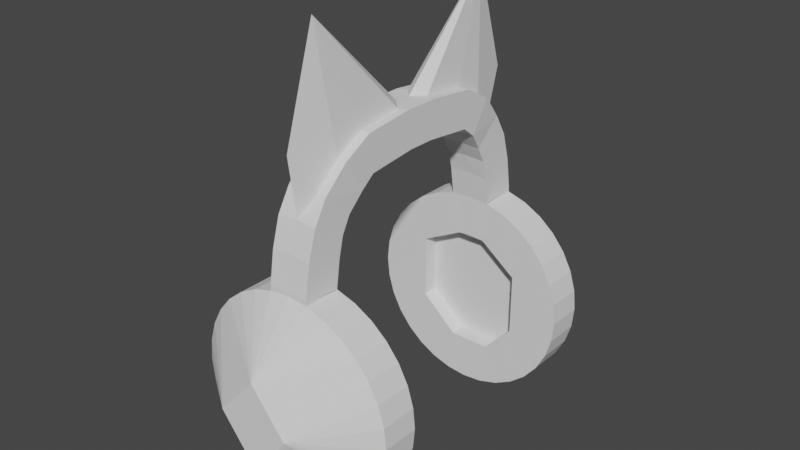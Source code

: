 # Source: casti1.blend  (saved by Blender 3.6.13; exported with 4.5.12 LTS)
import bpy
from mathutils import Matrix  # noqa: F401  (used for matrix-valued properties, if any)

bpy.ops.wm.read_factory_settings(use_empty=True)
scene = bpy.context.scene
scene.name = 'Scene'

# ---- collections
col_collection = bpy.data.collections.new('Collection'); scene.collection.children.link(col_collection)

# ---- world
world_world = bpy.data.worlds.new('World'); scene.world = world_world
world_world.use_nodes = True; world_world.node_tree.nodes.clear()
_N = world_world.node_tree.nodes; _L = world_world.node_tree.links
n0 = _N.new('ShaderNodeOutputWorld'); n0.name = 'World Output'; n0.location = (300, 300)
n1 = _N.new('ShaderNodeBackground'); n1.name = 'Background'; n1.location = (10, 300)
n1.inputs[0].default_value = (0.05088, 0.05088, 0.05088, 1.0)
_L.new(n1.outputs[0], n0.inputs[0])
n0.is_active_output = True
world_world.color = (0.05088, 0.05088, 0.05088)
world_world.use_sun_shadow = False
world_world.sun_shadow_jitter_overblur = 0.0

# ---- meshes
me_circle = bpy.data.meshes.new('Circle')
me_circle.from_pydata([(0.0, 0.5968, 1.013), (-0.1951, 0.5776, 1.013), (-0.3827, 0.5207, 1.013), (-0.5556, 0.4283, 1.013), (-0.7071, 0.304, 1.013), (-0.8315, 0.1524, 1.013), (-0.9239, -0.02047, 1.013), (-0.9808, -0.2081, 1.013), (-1.0, -0.4032, 1.013), (-0.9808, -0.5982, 1.013), (-0.9239, -0.7858, 1.013), (-0.8315, -0.9587, 1.013), (-0.7071, -1.11, 1.013), (-0.5556, -1.235, 1.013), (-0.3827, -1.327, 1.013), (-0.1951, -1.384, 1.013), (0.0, -1.002, 1.014), (0.1951, -1.384, 1.013), (0.3827, -1.327, 1.013), (0.5556, -1.235, 1.013), (0.7071, -1.11, 1.013), (0.8315, -0.9587, 1.013), (0.9239, -0.7858, 1.013), (0.9808, -0.5982, 1.013), (1.0, -0.4032, 1.013), (0.9808, -0.2081, 1.013), (0.9239, -0.02047, 1.013), (0.8315, 0.1524, 1.013), (0.7071, 0.304, 1.013), (0.5556, 0.4283, 1.013), (0.3827, 0.5207, 1.013), (0.1951, 0.5776, 1.013), (0.0, 0.596, 1.365), (-0.1951, 0.5768, 1.365), (-0.3827, 0.5199, 1.365), (-0.5556, 0.4275, 1.365), (-0.7071, 0.3032, 1.365), (-0.8315, 0.1516, 1.365), (-0.9239, -0.02127, 1.365), (-0.9808, -0.2089, 1.365), (-1.0, -0.404, 1.365), (-0.9808, -0.599, 1.365), (-0.9239, -0.7866, 1.365), (-0.8315, -0.9595, 1.365), (-0.7071, -1.111, 1.365), (-0.5556, -1.235, 1.365), (-0.3827, -1.328, 1.365), (-0.1951, -1.385, 1.365), (0.0, -1.404, 1.365), (0.1951, -1.385, 1.365), (0.3827, -1.328, 1.365), (0.5556, -1.235, 1.365), (0.7071, -1.111, 1.365), (0.8315, -0.9595, 1.365), (0.9239, -0.7866, 1.365), (0.9808, -0.599, 1.365), (1.0, -0.404, 1.365), (0.9808, -0.2089, 1.365), (0.9239, -0.02127, 1.365), (0.8315, 0.1516, 1.365), (0.7071, 0.3032, 1.365), (0.5556, 0.4275, 1.365), (0.3827, 0.5199, 1.365), (0.1951, 0.5768, 1.365), (0.0, -1.398, 1.013), (-0.1951, -1.379, 1.016), (0.1951, -1.379, 1.016), (0.0, -1.451, 1.361), (-0.1951, -1.432, 1.364), (0.1951, -1.432, 1.364), (0.0, -1.664, 0.9729), (-0.1951, -1.645, 0.978), (0.1951, -1.645, 0.978), (0.0, -1.756, 1.312), (-0.1951, -1.738, 1.317), (0.1951, -1.738, 1.317), (0.0, -1.852, 0.9238), (-0.1951, -1.836, 0.9333), (0.1951, -1.836, 0.9333), (0.0, -2.027, 1.229), (-0.1951, -2.01, 1.239), (0.1951, -2.01, 1.239), (0.0, -2.003, 0.8395), (-0.1951, -1.989, 0.8525), (0.1951, -1.989, 0.8525), (0.0, -2.242, 1.098), (-0.1951, -2.227, 1.111), (0.1951, -2.227, 1.111), (0.0284, -2.168, 0.7105), (-0.1667, -2.158, 0.7268), (0.2235, -2.158, 0.7268), (0.0284, -2.468, 0.8939), (-0.1667, -2.458, 0.9102), (0.2235, -2.458, 0.9102), (0.0284, -2.263, 0.5772), (-0.1667, -2.261, 0.5963), (0.2235, -2.261, 0.5963), (0.0284, -2.613, 0.6144), (-0.1667, -2.611, 0.6335), (0.2235, -2.611, 0.6335), (0.0284, -2.295, 0.2776), (-0.1667, -2.293, 0.2967), (0.2235, -2.293, 0.2967), (0.0284, -2.645, 0.3148), (-0.1667, -2.643, 0.3339), (0.2235, -2.643, 0.3339), (0.0284, -2.313, 0.1042), (-0.1667, -2.311, 0.1233), (0.2235, -2.311, 0.1233), (0.0284, -2.663, 0.07503), (-0.1667, -2.661, 0.1605), (0.2235, -2.661, 0.1605), (0.0284, -2.312, 0.0), (-0.1667, -2.31, 0.0), (0.2235, -2.31, 0.0), (0.0284, -2.662, 0.0), (-0.1667, -2.66, 0.0), (0.2235, -2.66, 0.0), (0.1036, -0.9921, 1.014), (0.1036, -1.394, 1.365), (0.1036, -1.388, 1.015), (0.1036, -1.441, 1.363), (0.1036, -1.654, 0.9756), (0.1036, -1.747, 1.315), (0.1036, -1.843, 0.9288), (0.1036, -2.018, 1.234), (0.1036, -1.995, 0.8464), (0.1036, -2.234, 1.105), (0.132, -2.163, 0.7191), (0.132, -2.463, 0.9026), (0.132, -2.262, 0.5873), (0.132, -2.612, 0.6245), (0.132, -2.294, 0.2878), (0.132, -2.644, 0.325), (0.132, -2.312, 0.1143), (0.132, -2.662, 0.1907), (0.132, -2.311, 0.0), (0.132, -2.661, 0.0), (-0.1035, -0.9921, 1.014), (-0.1035, -1.394, 1.365), (-0.1035, -1.388, 1.015), (-0.1035, -1.441, 1.363), (-0.1035, -1.654, 0.9756), (-0.1035, -1.747, 1.315), (-0.1035, -1.843, 0.9288), (-0.1035, -2.018, 1.234), (-0.1035, -1.995, 0.8464), (-0.1035, -2.234, 1.105), (-0.07511, -2.163, 0.7191), (-0.07511, -2.463, 0.9026), (-0.07511, -2.262, 0.5873), (-0.07511, -2.612, 0.6245), (-0.07511, -2.294, 0.2878), (-0.07511, -2.644, 0.325), (-0.07511, -2.312, 0.1143), (-0.07511, -2.662, 0.1907), (-0.07511, -2.311, 0.0), (-0.07511, -2.661, 0.0), (0.0284, -3.596, 1.024), (0.0284, -2.604, 1.334), (0.0, -0.8223, 1.813), (0.333, -0.405, 1.811), (0.0, 0.06689, 1.81), (-0.372, -0.405, 1.811), (-0.5133, -0.7835, 1.015), (-0.5133, -0.1594, 1.016), (-0.1528, 0.1597, 1.017), (0.2461, 0.1597, 1.017), (0.516, -0.1366, 1.016), (0.516, -0.7192, 1.015), (-0.1035, -0.9925, 1.173), (-0.5133, -0.7839, 1.174), (-0.5133, -0.1597, 1.175), (-0.1528, 0.1594, 1.176), (0.2461, 0.1594, 1.176), (0.516, -0.1369, 1.175), (0.516, -0.7196, 1.174), (0.1603, -0.9921, 1.014), (0.1603, -0.9925, 1.173)], [], [(15, 47, 46, 14), (2, 34, 33, 1), (29, 61, 60, 28), (119, 121, 69, 49), (3, 35, 34, 2), (30, 62, 61, 29), (138, 140, 65, 15), (4, 36, 35, 3), (31, 63, 62, 30), (18, 50, 49, 17), (5, 37, 36, 4), (0, 32, 63, 31), (19, 51, 50, 18), (6, 38, 37, 5), (20, 52, 51, 19), (7, 39, 38, 6), (21, 53, 52, 20), (8, 40, 39, 7), (22, 54, 53, 21), (9, 41, 40, 8), (23, 55, 54, 22), (10, 42, 41, 9), (24, 56, 55, 23), (11, 43, 42, 10), (25, 57, 56, 24), (12, 44, 43, 11), (26, 58, 57, 25), (13, 45, 44, 12), (27, 59, 58, 26), (14, 46, 45, 13), (1, 33, 32, 0), (28, 60, 59, 27), (120, 122, 70, 64), (121, 123, 75, 69), (49, 69, 66, 17), (118, 120, 64, 16), (139, 141, 67, 48), (15, 65, 68, 47), (71, 77, 80, 74), (75, 81, 78, 72), (69, 75, 72, 66), (65, 71, 74, 68), (141, 143, 73, 67), (140, 142, 71, 65), (77, 83, 86, 80), (81, 87, 84, 78), (143, 145, 79, 73), (142, 144, 77, 71), (123, 125, 81, 75), (122, 124, 76, 70), (126, 128, 88, 82), (127, 129, 93, 87), (145, 147, 85, 79), (144, 146, 83, 77), (125, 127, 87, 81), (124, 126, 82, 76), (149, 151, 97, 91), (89, 95, 98, 92), (87, 93, 90, 84), (83, 89, 92, 86), (147, 149, 91, 85), (146, 148, 89, 83), (130, 132, 100, 94), (131, 133, 105, 99), (148, 150, 95, 89), (129, 131, 99, 93), (128, 130, 94, 88), (93, 99, 96, 90), (152, 154, 107, 101), (153, 155, 109, 103), (99, 105, 102, 96), (95, 101, 104, 98), (151, 153, 103, 97), (150, 152, 101, 95), (111, 117, 114, 108), (134, 136, 112, 106), (133, 135, 111, 105), (132, 134, 106, 100), (105, 111, 108, 102), (101, 107, 110, 104), (156, 157, 116, 113), (136, 137, 115, 112), (107, 113, 116, 110), (155, 157, 115, 109), (154, 156, 113, 107), (135, 137, 117, 111), (109, 115, 137, 135), (114, 117, 137, 136), (102, 108, 134, 132), (103, 109, 135, 133), (108, 114, 136, 134), (90, 96, 130, 128), (91, 97, 131, 129), (97, 103, 133, 131), (96, 102, 132, 130), (78, 84, 126, 124), (79, 85, 127, 125), (85, 91, 129, 127), (84, 90, 128, 126), (72, 78, 124, 122), (73, 79, 125, 123), (17, 66, 120, 118), (67, 73, 123, 121), (66, 72, 122, 120), (48, 67, 121, 119), (106, 112, 156, 154), (110, 116, 157, 155), (112, 115, 157, 156), (94, 100, 152, 150), (98, 104, 153, 151), (104, 110, 155, 153), (100, 106, 154, 152), (88, 94, 150, 148), (82, 88, 148, 146), (86, 92, 149, 147), (92, 98, 151, 149), (76, 82, 146, 144), (80, 86, 147, 145), (70, 76, 144, 142), (74, 80, 145, 143), (64, 70, 142, 140), (68, 74, 143, 141), (47, 68, 141, 139), (16, 64, 140, 138), (79, 159, 127), (127, 159, 129), (159, 158, 129), (158, 131, 129), (131, 158, 133), (133, 158, 135), (135, 158, 109), (158, 155, 109), (147, 159, 79), (147, 149, 159), (97, 158, 149), (159, 149, 158), (158, 97, 153), (158, 153, 155), (161, 162, 163, 160), (48, 119, 160), (119, 49, 160), (49, 50, 160), (55, 56, 161), (54, 55, 161), (53, 54, 161), (50, 51, 160), (52, 53, 161), (52, 161, 160, 51), (61, 162, 161, 60), (61, 62, 162), (62, 63, 162), (63, 32, 162), (59, 60, 161), (58, 59, 161), (57, 58, 161), (56, 57, 161), (36, 163, 162, 35), (34, 35, 162), (33, 34, 162), (32, 33, 162), (36, 37, 163), (37, 38, 163), (38, 39, 163), (39, 40, 163), (44, 160, 163, 43), (42, 43, 163), (41, 42, 163), (40, 41, 163), (44, 45, 160), (45, 46, 160), (46, 47, 160), (47, 139, 160), (139, 48, 160), (169, 176, 175, 168), (167, 174, 173, 166), (165, 172, 171, 164), (168, 175, 174, 167), (166, 173, 172, 165), (164, 171, 170, 138), (170, 178, 177, 138), (170, 171, 172, 173, 174, 175, 176, 178), (176, 169, 177, 178), (17, 118, 177, 18), (18, 177, 19), (19, 177, 169, 20), (20, 169, 22, 21), (22, 169, 168, 23), (23, 168, 25, 24), (25, 168, 27, 26), (27, 168, 167, 29, 28), (29, 167, 166, 0, 31, 30), (0, 166, 3, 2, 1), (3, 166, 165, 5, 4), (5, 165, 164, 8, 7, 6), (9, 8, 164, 12, 11, 10), (13, 12, 164, 138, 15, 14)])
_uv = me_circle.uv_layers.new(name='UVMap')
_uv.uv.foreach_set('vector', [0.0, 0.0, 0.0, 0.0, 0.0, 0.0, 0.0, 0.0, 0.0, 0.0, 0.0, 0.0, 0.0, 0.0, 0.0, 0.0, 0.0, 0.0, 0.0, 0.0, 0.0, 0.0, 0.0, 0.0, 0.0, 0.0, 0.0, 0.0, 0.0, 0.0, 0.0, 0.0, 0.0, 0.0, 0.0, 0.0, 0.0, 0.0, 0.0, 0.0, 0.0, 0.0, 0.0, 0.0, 0.0, 0.0, 0.0, 0.0, 0.0, 0.0, 0.0, 0.0, 0.0, 0.0, 0.0, 0.0, 0.0, 0.0, 0.0, 0.0, 0.0, 0.0, 0.0, 0.0, 0.0, 0.0, 0.0, 0.0, 0.0, 0.0, 0.0, 0.0, 0.0, 0.0, 0.0, 0.0, 0.0, 0.0, 0.0, 0.0, 0.0, 0.0, 0.0, 0.0, 0.0, 0.0, 0.0, 0.0, 0.0, 0.0, 0.0, 0.0, 0.0, 0.0, 0.0, 0.0, 0.0, 0.0, 0.0, 0.0, 0.0, 0.0, 0.0, 0.0, 0.0, 0.0, 0.0, 0.0, 0.0, 0.0, 0.0, 0.0, 0.0, 0.0, 0.0, 0.0, 0.0, 0.0, 0.0, 0.0, 0.0, 0.0, 0.0, 0.0, 0.0, 0.0, 0.0, 0.0, 0.0, 0.0, 0.0, 0.0, 0.0, 0.0, 0.0, 0.0, 0.0, 0.0, 0.0, 0.0, 0.0, 0.0, 0.0, 0.0, 0.0, 0.0, 0.0, 0.0, 0.0, 0.0, 0.0, 0.0, 0.0, 0.0, 0.0, 0.0, 0.0, 0.0, 0.0, 0.0, 0.0, 0.0, 0.0, 0.0, 0.0, 0.0, 0.0, 0.0, 0.0, 0.0, 0.0, 0.0, 0.0, 0.0, 0.0, 0.0, 0.0, 0.0, 0.0, 0.0, 0.0, 0.0, 0.0, 0.0, 0.0, 0.0, 0.0, 0.0, 0.0, 0.0, 0.0, 0.0, 0.0, 0.0, 0.0, 0.0, 0.0, 0.0, 0.0, 0.0, 0.0, 0.0, 0.0, 0.0, 0.0, 0.0, 0.0, 0.0, 0.0, 0.0, 0.0, 0.0, 0.0, 0.0, 0.0, 0.0, 0.0, 0.0, 0.0, 0.0, 0.0, 0.0, 0.0, 0.0, 0.0, 0.0, 0.0, 0.0, 0.0, 0.0, 0.0, 0.0, 0.0, 0.0, 0.0, 0.0, 0.0, 0.0, 0.0, 0.0, 0.0, 0.0, 0.0, 0.0, 0.0, 0.0, 0.0, 0.0, 0.0, 0.0, 0.0, 0.0, 0.0, 0.0, 0.0, 0.0, 0.0, 0.0, 0.0, 0.0, 0.0, 0.0, 0.0, 0.0, 0.0, 0.0, 0.0, 0.0, 0.0, 0.0, 0.0, 0.0, 0.0, 0.0, 0.0, 0.0, 0.0, 0.0, 0.0, 0.0, 0.0, 0.0, 0.0, 0.0, 0.0, 0.0, 0.0, 0.0, 0.0, 0.0, 0.0, 0.0, 0.0, 0.0, 0.0, 0.0, 0.0, 0.0, 0.0, 0.0, 0.0, 0.0, 0.0, 0.0, 0.0, 0.0, 0.0, 0.0, 0.0, 0.0, 0.0, 0.0, 0.0, 0.0, 0.0, 0.0, 0.0, 0.0, 0.0, 0.0, 0.0, 0.0, 0.0, 0.0, 0.0, 0.0, 0.0, 0.0, 0.0, 0.0, 0.0, 0.0, 0.0, 0.0, 0.0, 0.0, 0.0, 0.0, 0.0, 0.0, 0.0, 0.0, 0.0, 0.0, 0.0, 0.0, 0.0, 0.0, 0.0, 0.0, 0.0, 0.0, 0.0, 0.0, 0.0, 0.0, 0.0, 0.0, 0.0, 0.0, 0.0, 0.0, 0.0, 0.0, 0.0, 0.0, 0.0, 0.0, 0.0, 0.0, 0.0, 0.0, 0.0, 0.0, 0.0, 0.0, 0.0, 0.0, 0.0, 0.0, 0.0, 0.0, 0.0, 0.0, 0.0, 0.0, 0.0, 0.0, 0.0, 0.0, 0.0, 0.0, 0.0, 0.0, 0.0, 0.0, 0.0, 0.0, 0.0, 0.0, 0.0, 0.0, 0.0, 0.0, 0.0, 0.0, 0.0, 0.0, 0.0, 0.0, 0.0, 0.0, 0.0, 0.0, 0.0, 0.0, 0.0, 0.0, 0.0, 0.0, 0.0, 0.0, 0.0, 0.0, 0.0, 0.0, 0.0, 0.0, 0.0, 0.0, 0.0, 0.0, 0.0, 0.0, 0.0, 0.0, 0.0, 0.0, 0.0, 0.0, 0.0, 0.0, 0.0, 0.0, 0.0, 0.0, 0.0, 0.0, 0.0, 0.0, 0.0, 0.0, 0.0, 0.0, 0.0, 0.0, 0.0, 0.0, 0.0, 0.0, 0.0, 0.0, 0.0, 0.0, 0.0, 0.0, 0.0, 0.0, 0.0, 0.0, 0.0, 0.0, 0.0, 0.0, 0.0, 0.0, 0.0, 0.0, 0.0, 0.0, 0.0, 0.0, 0.0, 0.0, 0.0, 0.0, 0.0, 0.0, 0.0, 0.0, 0.0, 0.0, 0.0, 0.0, 0.0, 0.0, 0.0, 0.0, 0.0, 0.0, 0.0, 0.0, 0.0, 0.0, 0.0, 0.0, 0.0, 0.0, 0.0, 0.0, 0.0, 0.0, 0.0, 0.0, 0.0, 0.0, 0.0, 0.0, 0.0, 0.0, 0.0, 0.0, 0.0, 0.0, 0.0, 0.0, 0.0, 0.0, 0.0, 0.0, 0.0, 0.0, 0.0, 0.0, 0.0, 0.0, 0.0, 0.0, 0.0, 0.0, 0.0, 0.0, 0.0, 0.0, 0.0, 0.0, 0.0, 0.0, 0.0, 0.0, 0.0, 0.0, 0.0, 0.0, 0.0, 0.0, 0.0, 0.0, 0.0, 0.0, 0.0, 0.0, 0.0, 0.0, 0.0, 0.0, 0.0, 0.0, 0.0, 0.0, 0.0, 0.0, 0.0, 0.0, 0.0, 0.0, 0.0, 0.0, 0.0, 0.0, 0.0, 0.0, 0.0, 0.0, 0.0, 0.0, 0.0, 0.0, 0.0, 0.0, 0.0, 0.0, 0.0, 0.0, 0.0, 0.0, 0.0, 0.0, 0.0, 0.0, 0.0, 0.0, 0.0, 0.0, 0.0, 0.0, 0.0, 0.0, 0.0, 0.0, 0.0, 0.0, 0.0, 0.0, 0.0, 0.0, 0.0, 0.0, 0.0, 0.0, 0.0, 0.0, 0.0, 0.0, 0.0, 0.0, 0.0, 0.0, 0.0, 0.0, 0.0, 0.0, 0.0, 0.0, 0.0, 0.0, 0.0, 0.0, 0.0, 0.0, 0.0, 0.0, 0.0, 0.0, 0.0, 0.0, 0.0, 0.0, 0.0, 0.0, 0.0, 0.0, 0.0, 0.0, 0.0, 0.0, 0.0, 0.0, 0.0, 0.0, 0.0, 0.0, 0.0, 0.0, 0.0, 0.0, 0.0, 0.0, 0.0, 0.0, 0.0, 0.0, 0.0, 0.0, 0.0, 0.0, 0.0, 0.0, 0.0, 0.0, 0.0, 0.0, 0.0, 0.0, 0.0, 0.0, 0.0, 0.0, 0.0, 0.0, 0.0, 0.0, 0.0, 0.0, 0.0, 0.0, 0.0, 0.0, 0.0, 0.0, 0.0, 0.0, 0.0, 0.0, 0.0, 0.0, 0.0, 0.0, 0.0, 0.0, 0.0, 0.0, 0.0, 0.0, 0.0, 0.0, 0.0, 0.0, 0.0, 0.0, 0.0, 0.0, 0.0, 0.0, 0.0, 0.0, 0.0, 0.0, 0.0, 0.0, 0.0, 0.0, 0.0, 0.0, 0.0, 0.0, 0.0, 0.0, 0.0, 0.0, 0.0, 0.0, 0.0, 0.0, 0.0, 0.0, 0.0, 0.0, 0.0, 0.0, 0.0, 0.0, 0.0, 0.0, 0.0, 0.0, 0.0, 0.0, 0.0, 0.0, 0.0, 0.0, 0.0, 0.0, 0.0, 0.0, 0.0, 0.0, 0.0, 0.0, 0.0, 0.0, 0.0, 0.0, 0.0, 0.0, 0.0, 0.0, 0.0, 0.0, 0.0, 0.0, 0.0, 0.0, 0.0, 0.0, 0.0, 0.0, 0.0, 0.0, 0.0, 0.0, 0.0, 0.0, 0.0, 0.0, 0.0, 0.0, 0.0, 0.0, 0.0, 0.0, 0.0, 0.0, 0.0, 0.0, 0.0, 0.0, 0.0, 0.0, 0.0, 0.0, 0.0, 0.0, 0.0, 0.0, 0.0, 0.0, 0.0, 0.0, 0.0, 0.0, 0.0, 0.0, 0.0, 0.0, 0.0, 0.0, 0.0, 0.0, 0.0, 0.0, 0.0, 0.0, 0.0, 0.0, 0.0, 0.0, 0.0, 0.0, 0.0, 0.0, 0.0, 0.0, 0.0, 0.0, 0.0, 0.0, 0.0, 0.0, 0.0, 0.0, 0.0, 0.0, 0.0, 0.0, 0.0, 0.0, 0.0, 0.0, 0.0, 0.0, 0.0, 0.0, 0.0, 0.0, 0.0, 0.0, 0.0, 0.0, 0.0, 0.0, 0.0, 0.0, 0.0, 0.0, 0.0, 0.0, 0.0, 0.0, 0.0, 0.0, 0.0, 0.0, 0.0, 0.0, 0.0, 0.0, 0.0, 0.0, 0.0, 0.0, 0.0, 0.0, 0.0, 0.0, 0.0, 0.0, 0.0, 0.0, 0.0, 0.0, 0.0, 0.0, 0.0, 0.0, 0.0, 0.0, 0.0, 0.0, 0.0, 0.0, 0.0, 0.0, 0.0, 0.0, 0.0, 0.0, 0.0, 0.0, 0.0, 0.0, 0.0, 0.0, 0.0, 0.0, 0.0, 0.0, 0.0, 0.0, 0.0, 0.0, 0.0, 0.0, 0.0, 0.0, 0.0, 0.0, 0.0, 0.0, 0.0, 0.0, 0.0, 0.0, 0.0, 0.0, 0.0, 0.0, 0.0, 0.0, 0.0, 0.0, 0.0, 0.0, 0.0, 0.0, 0.0, 0.0, 0.0, 0.0, 0.0, 0.0, 0.0, 0.0, 0.0, 0.0, 0.0, 0.0, 0.0, 0.0, 0.0, 0.0, 0.0, 0.0, 0.0, 0.0, 0.0, 0.0, 0.0, 0.0, 0.0, 0.0, 0.0, 0.0, 0.0, 0.0, 0.0, 0.0, 0.0, 0.0, 0.0, 0.0, 0.0, 0.0, 0.0, 0.0, 0.0, 0.0, 0.0, 0.0, 0.0, 0.0, 0.0, 0.0, 0.0, 0.0, 0.0, 0.0, 0.0, 0.0, 0.0, 0.0, 0.0, 0.0, 0.0, 0.0, 0.0, 0.0, 0.0, 0.0, 0.0, 0.0, 0.0, 0.0, 0.0, 0.0, 0.0, 0.0, 0.0, 0.0, 0.0, 0.0, 0.0, 0.0, 0.0, 0.0, 0.0, 0.0, 0.0, 0.0, 0.0, 0.0, 0.0, 0.0, 0.0, 0.0, 0.0, 0.0, 0.0, 0.0, 0.0, 0.0, 0.0, 0.0, 0.0, 0.0, 0.0, 0.0, 0.0, 0.0, 0.0, 0.0, 0.0, 0.0, 0.0, 0.0, 0.0, 0.0, 0.0, 0.0, 0.0, 0.0, 0.0, 0.0, 0.0, 0.0, 0.0, 0.0, 0.0, 0.0, 0.0, 0.0, 0.0, 0.0, 0.0, 0.0, 0.0, 0.0, 0.0, 0.0, 0.0, 0.0, 0.0, 0.0, 0.0, 0.0, 0.0, 0.0, 0.0, 0.0, 0.0, 0.0, 0.0, 0.0, 0.0, 0.0, 0.0, 0.0, 0.0, 0.0, 0.0, 0.0, 0.0, 0.0, 0.0, 0.0, 0.0, 0.0, 0.0, 0.0, 0.0, 0.0, 0.0, 0.0, 0.0, 0.0, 0.0, 0.0, 0.0, 0.0, 0.0, 0.0, 0.0, 0.0, 0.0, 0.0, 0.0, 0.0, 0.0, 0.0, 0.0, 0.0, 0.0, 0.0, 0.0, 0.0, 0.0, 0.0, 0.0, 0.0, 0.0, 0.0, 0.0, 0.0, 0.0, 0.0, 0.0, 0.0, 0.0, 0.0, 0.0, 0.0, 0.0, 0.0, 0.0, 0.0, 0.0, 0.0, 0.0, 0.0, 0.0, 0.0, 0.0, 0.0, 0.0, 0.0, 0.0, 0.0, 0.0, 0.0, 0.0, 0.0, 0.0, 0.0, 0.0, 0.0, 0.0, 0.0, 0.0, 0.0, 0.0, 0.0, 0.0, 0.0, 0.0, 0.0, 0.0, 0.0, 0.0, 0.0, 0.0, 0.0, 0.0, 0.0, 0.0, 0.0, 0.0, 0.0, 0.0, 0.0, 0.0, 0.0, 0.0, 0.0, 0.0, 0.0, 0.0, 0.0, 0.0, 0.0, 0.0, 0.0, 0.0, 0.0, 0.0, 0.0, 0.0, 0.0, 0.0, 0.0, 0.0, 0.0, 0.0, 0.0, 0.0, 0.0, 0.0, 0.0, 0.0, 0.0, 0.0, 0.0, 0.0, 0.0, 0.0, 0.0, 0.0, 0.0, 0.0, 0.0, 0.0, 0.0, 0.0, 0.0, 0.0, 0.0, 0.0, 0.0, 0.0, 0.0, 0.0, 0.0, 0.0, 0.0, 0.0, 0.0, 0.0, 0.0, 0.0, 0.0, 0.0, 0.0, 0.0, 0.0, 0.0, 0.0, 0.0, 0.0, 0.0, 0.0, 0.0, 0.0, 0.0, 0.0, 0.0, 0.0, 0.0, 0.0, 0.0, 0.0, 0.0, 0.0, 0.0, 0.0, 0.0, 0.0, 0.0, 0.0, 0.0, 0.0, 0.0, 0.0, 0.0, 0.0, 0.0, 0.0, 0.0, 0.0, 0.0, 0.0, 0.0, 0.0, 0.0, 0.0, 0.0, 0.0, 0.0, 0.0, 0.0, 0.0, 0.0, 0.0, 0.0, 0.0, 0.0, 0.0, 0.0, 0.0, 0.0, 0.0, 0.0, 0.0, 0.0, 0.0, 0.0, 0.0, 0.0, 0.0, 0.0, 0.0, 0.0, 0.0, 0.0, 0.0, 0.0, 0.0, 0.0, 0.0, 0.0, 0.0, 0.0, 0.0, 0.0, 0.0, 0.0, 0.0, 0.0, 0.0, 0.0, 0.0, 0.0, 0.0, 0.0, 0.0, 0.0, 0.0, 0.0, 0.0, 0.0, 0.0, 0.0, 0.0, 0.0, 0.0, 0.0, 0.0, 0.0, 0.0, 0.0, 0.0, 0.0, 0.0, 0.0, 0.0, 0.0, 0.0, 0.0, 0.0, 0.0, 0.0, 0.0, 0.0, 0.0, 0.0, 0.0, 0.0, 0.0, 0.0, 0.0, 0.0, 0.0, 0.0, 0.0, 0.0, 0.0, 0.0, 0.0, 0.0, 0.0, 0.0, 0.0, 0.0, 0.0, 0.0, 0.0, 0.0, 0.0, 0.0, 0.0, 0.0, 0.0, 0.0, 0.0, 0.0, 0.0, 0.0, 0.0, 0.0, 0.0, 0.0, 0.0, 0.0, 0.0, 0.0, 0.0, 0.0, 0.0, 0.0, 0.0, 0.0, 0.0, 0.0, 0.0, 0.0, 0.0, 0.0, 0.0, 0.0, 0.0, 0.0, 0.0, 0.0, 0.0, 0.0, 0.0, 0.0, 0.0, 0.0, 0.0, 0.0, 0.0, 0.0, 0.0, 0.0, 0.0, 0.0, 0.0, 0.0, 0.0, 0.0, 0.0, 0.0, 0.0, 0.0, 0.0, 0.0, 0.0, 0.0, 0.0, 0.0, 0.0, 0.0, 0.0, 0.0, 0.0, 0.0, 0.0, 0.0, 0.0, 0.0, 0.0, 0.0, 0.0, 0.0, 0.0, 0.0, 0.0, 0.0, 0.0, 0.0, 0.0, 0.0, 0.0, 0.0, 0.0, 0.0, 0.0, 0.0])
me_circle.update()

# ---- objects
ob_circle = bpy.data.objects.new('Circle', me_circle)

# ---- transforms, parenting, visibility, modifiers, constraints
ob_circle.location = (0.0, 0.0, 0.0)
ob_circle.rotation_euler = (-1.573, -0.0, 0.0)
_m = ob_circle.modifiers.new('Mirror', 'MIRROR')
_m.use_axis = (False, False, True)
_m.use_clip = True

# ---- collection membership
col_collection.objects.link(ob_circle)

# ---- scene / render settings (as saved in the file)
scene.frame_start = 1; scene.frame_end = 250; scene.frame_set(1)
scene.render.engine = 'BLENDER_EEVEE_NEXT'
scene.cycles.sampling_pattern = 'TABULATED_SOBOL'
scene.view_settings.view_transform = 'Filmic'
bpy.context.view_layer.update()

# ---- added for rendering (the .blend has no active camera and no usable light): camera, sun
cam_auto = bpy.data.cameras.new('AutoCamera')
cam_auto.lens = 50.0
cam_auto.sensor_width = 36.0
cam_auto.clip_end = 1000.0
ob_auto_camera = bpy.data.objects.new('AutoCamera', cam_auto)
scene.collection.objects.link(ob_auto_camera)
ob_auto_camera.location = (5.46291, -6.55207, 5.86993)
ob_auto_camera.rotation_euler = (1.09748, -7.21219e-08, 0.694738)
scene.camera = ob_auto_camera
light_auto_sun = bpy.data.lights.new('AutoSun', 'SUN')
light_auto_sun.energy = 3.0
light_auto_sun.angle = 0.0523599
ob_auto_sun = bpy.data.objects.new('AutoSun', light_auto_sun)
scene.collection.objects.link(ob_auto_sun)
ob_auto_sun.rotation_euler = (0.872665, 0.174533, 0.523599)
bpy.context.view_layer.update()

